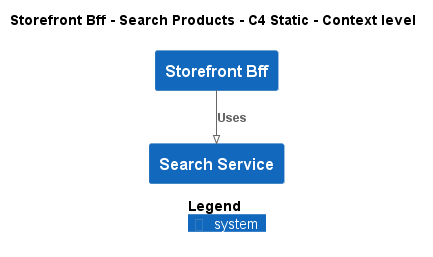

The diagram above was rendered by PlantUML. Its source (embedded in the PNG):
@startuml
!pragma layout smetana
!include ..\..\..\..\..\.c4s\C4_Context.puml

AddElementTag("c4interflow:lifecycle:new", $bgColor=green, $fontColor=#ffffff, $borderColor=green, $shadowing="False")
AddElementTag("c4interflow:lifecycle:changed", $bgColor=orange, $fontColor=#ffffff, $borderColor=orange, $shadowing="False")
AddElementTag("c4interflow:lifecycle:removed", $bgColor=red, $fontColor=#ffffff, $borderColor=red, $shadowing="False")

AddRelTag("c4interflow:lifecycle:new", $textColor=green, $lineColor=green)
AddRelTag("c4interflow:lifecycle:changed", $textColor=orange, $lineColor=orange)
AddRelTag("c4interflow:lifecycle:removed", $textColor=red, $lineColor=red)

SHOW_PERSON_PORTRAIT()
LAYOUT_TOP_DOWN()

skinparam linetype polyline

title Storefront Bff - Search Products - C4 Static - Context level

System(ECommercePlatform.SoftwareSystems.StorefrontBff, "Storefront Bff", "")
System(ECommercePlatform.SoftwareSystems.SearchService, "Search Service", "")

Rel(ECommercePlatform.SoftwareSystems.StorefrontBff, ECommercePlatform.SoftwareSystems.SearchService, "Uses")


SHOW_LEGEND()
@enduml